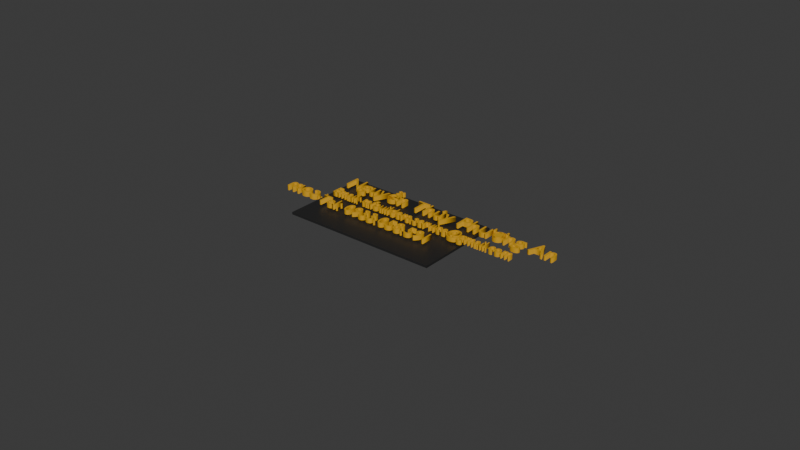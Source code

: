 # Source: an.blend  (saved by Blender 4.2.66; exported with 4.5.12 LTS)
import bpy
from mathutils import Matrix  # noqa: F401  (used for matrix-valued properties, if any)

bpy.ops.wm.read_factory_settings(use_empty=True)
scene = bpy.context.scene
scene.name = 'Scene'

# ---- collections
col_collection = bpy.data.collections.new('Collection'); scene.collection.children.link(col_collection)

# ---- materials (node trees are filled in below, after node groups)
mat_material_001 = bpy.data.materials.new('Material.001')
mat_material_002 = bpy.data.materials.new('Material.002')
mat_material_003 = bpy.data.materials.new('Material.003')
mat_material_004 = bpy.data.materials.new('Material.004')
mat_material_005 = bpy.data.materials.new('Material.005')

# ---- material node trees
mat_material_001.use_nodes = True; mat_material_001.node_tree.nodes.clear()
_N = mat_material_001.node_tree.nodes; _L = mat_material_001.node_tree.links
n0 = _N.new('ShaderNodeBsdfPrincipled'); n0.name = 'Principled BSDF'; n0.location = (10, 300)
n0.inputs[0].default_value = (0.0185, 0.0185, 0.0185, 1.0)
n1 = _N.new('ShaderNodeOutputMaterial'); n1.name = 'Material Output'; n1.location = (300, 300)
_L.new(n0.outputs[0], n1.inputs[0])
n1.is_active_output = True
mat_material_002.use_nodes = True; mat_material_002.node_tree.nodes.clear()
_N = mat_material_002.node_tree.nodes; _L = mat_material_002.node_tree.links
n0 = _N.new('ShaderNodeBsdfPrincipled'); n0.name = 'Principled BSDF'; n0.location = (10, 300)
n0.inputs[0].default_value = (0.7011, 0.3763, 0.01444, 1.0)
n1 = _N.new('ShaderNodeOutputMaterial'); n1.name = 'Material Output'; n1.location = (300, 300)
_L.new(n0.outputs[0], n1.inputs[0])
n1.is_active_output = True
mat_material_003.use_nodes = True; mat_material_003.node_tree.nodes.clear()
_N = mat_material_003.node_tree.nodes; _L = mat_material_003.node_tree.links
n0 = _N.new('ShaderNodeBsdfPrincipled'); n0.name = 'Principled BSDF'; n0.location = (10, 300)
n0.inputs[0].default_value = (0.7011, 0.3763, 0.01444, 1.0)
n1 = _N.new('ShaderNodeOutputMaterial'); n1.name = 'Material Output'; n1.location = (300, 300)
_L.new(n0.outputs[0], n1.inputs[0])
n1.is_active_output = True
mat_material_004.use_nodes = True; mat_material_004.node_tree.nodes.clear()
_N = mat_material_004.node_tree.nodes; _L = mat_material_004.node_tree.links
n0 = _N.new('ShaderNodeBsdfPrincipled'); n0.name = 'Principled BSDF'; n0.location = (10, 300)
n0.inputs[0].default_value = (0.7011, 0.3763, 0.01444, 1.0)
n1 = _N.new('ShaderNodeOutputMaterial'); n1.name = 'Material Output'; n1.location = (300, 300)
_L.new(n0.outputs[0], n1.inputs[0])
n1.is_active_output = True
mat_material_005.use_nodes = True; mat_material_005.node_tree.nodes.clear()
_N = mat_material_005.node_tree.nodes; _L = mat_material_005.node_tree.links
n0 = _N.new('ShaderNodeBsdfPrincipled'); n0.name = 'Principled BSDF'; n0.location = (10, 300)
n0.inputs[0].default_value = (0.7011, 0.3763, 0.01444, 1.0)
n1 = _N.new('ShaderNodeOutputMaterial'); n1.name = 'Material Output'; n1.location = (300, 300)
_L.new(n0.outputs[0], n1.inputs[0])
n1.is_active_output = True

# ---- world
world_world = bpy.data.worlds.new('World'); scene.world = world_world
world_world.use_nodes = True; world_world.node_tree.nodes.clear()
_N = world_world.node_tree.nodes; _L = world_world.node_tree.links
n0 = _N.new('ShaderNodeOutputWorld'); n0.name = 'World Output'; n0.location = (300, 300)
n1 = _N.new('ShaderNodeBackground'); n1.name = 'Background'; n1.location = (10, 300)
n1.inputs[0].default_value = (0.05088, 0.05088, 0.05088, 1.0)
_L.new(n1.outputs[0], n0.inputs[0])
n0.is_active_output = True
world_world.color = (0.05088, 0.05088, 0.05088)
world_world.sun_shadow_jitter_overblur = 0.0

# ---- meshes
me_plane = bpy.data.meshes.new('Plane')
me_plane.from_pydata([(-1.0, -1.0, 0.0), (1.0, -1.0, 0.0), (-1.0, 1.0, 0.0), (1.0, 1.0, 0.0)], [], [(0, 1, 3, 2)])
_uv = me_plane.uv_layers.new(name='UVMap')
_uv.uv.foreach_set('vector', [0.0, 0.0, 1.0, 0.0, 1.0, 1.0, 0.0, 1.0])
me_plane.materials.append(mat_material_001)
me_plane.update()

# ---- curves / text
txt_text = bpy.data.curves.new('Text', 'FONT')
txt_text.dimensions = '2D'
txt_text.body = 'Nguyễn Thúy Phương An'
txt_text.materials.append(mat_material_002)
txt_text.extrude = 0.1
txt_text_001 = bpy.data.curves.new('Text.001', 'FONT')
txt_text_001.dimensions = '2D'
txt_text_001.body = 'Email: tafbuilders.service@gmail.com'
txt_text_001.materials.append(mat_material_003)
txt_text_001.extrude = 0.1
txt_text_002 = bpy.data.curves.new('Text.002', 'FONT')
txt_text_002.dimensions = '2D'
txt_text_002.body = 'Tel: 0933.058.591'
txt_text_002.materials.append(mat_material_004)
txt_text_002.extrude = 0.1
txt_text_003 = bpy.data.curves.new('Text.003', 'FONT')
txt_text_003.dimensions = '2D'
txt_text_003.body = 'nocrobi.blogspot.com'
txt_text_003.materials.append(mat_material_005)
txt_text_003.extrude = 0.12

# ---- objects
ob_plane = bpy.data.objects.new('Plane', me_plane)
ob_text = bpy.data.objects.new('Text', txt_text)
ob_text_001 = bpy.data.objects.new('Text.001', txt_text_001)
ob_text_002 = bpy.data.objects.new('Text.002', txt_text_002)
ob_text_003 = bpy.data.objects.new('Text.003', txt_text_003)

# ---- transforms, parenting, visibility, modifiers, constraints
ob_plane.location = (0.0, 0.0, 0.0)
ob_plane.scale = (3.5, 2.0, 1.0)
_m = ob_plane.modifiers.new('Solidify', 'SOLIDIFY')
_m.thickness = 0.1
_m.offset = 0.0
ob_text.location = (-3.3, 1.0, 0.24)
ob_text_001.location = (-3.2, 0.07874, 0.24)
ob_text_001.scale = (0.6, 0.7, 1.0)
ob_text_002.location = (-3.2, -0.8952, 0.24)
ob_text_002.scale = (0.8, 0.8, 1.0)
ob_text_003.location = (3.0, 0.0, -0.24)
ob_text_003.rotation_euler = (-3.142, 6.283, 3.142)

# ---- collection membership
col_collection.objects.link(ob_plane)
col_collection.objects.link(ob_text)
col_collection.objects.link(ob_text_001)
col_collection.objects.link(ob_text_002)
col_collection.objects.link(ob_text_003)

# ---- scene / render settings (as saved in the file)
scene.frame_start = 1; scene.frame_end = 250; scene.frame_set(1)
scene.render.engine = 'BLENDER_EEVEE_NEXT'
bpy.context.view_layer.update()

# ---- added for rendering (the .blend has no active camera and no usable light): camera, sun
cam_auto = bpy.data.cameras.new('AutoCamera')
cam_auto.lens = 50.0
cam_auto.sensor_width = 36.0
cam_auto.clip_end = 1000.0
ob_auto_camera = bpy.data.objects.new('AutoCamera', cam_auto)
scene.collection.objects.link(ob_auto_camera)
ob_auto_camera.location = (25.8076, -30.3092, 20.2061)
ob_auto_camera.rotation_euler = (1.09748, -7.21219e-08, 0.694738)
scene.camera = ob_auto_camera
light_auto_sun = bpy.data.lights.new('AutoSun', 'SUN')
light_auto_sun.energy = 3.0
light_auto_sun.angle = 0.0523599
ob_auto_sun = bpy.data.objects.new('AutoSun', light_auto_sun)
scene.collection.objects.link(ob_auto_sun)
ob_auto_sun.rotation_euler = (0.872665, 0.174533, 0.523599)
bpy.context.view_layer.update()
